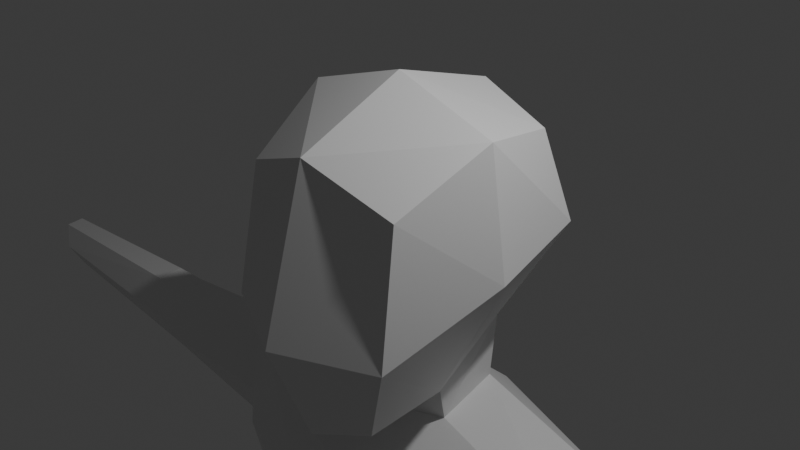 # Source: noname.blend  (saved by Blender 4.2.66; exported with 4.5.12 LTS)
import bpy
from mathutils import Matrix  # noqa: F401  (used for matrix-valued properties, if any)

bpy.ops.wm.read_factory_settings(use_empty=True)
scene = bpy.context.scene
scene.name = 'Scene'

# ---- collections
col_collection = bpy.data.collections.new('Collection'); scene.collection.children.link(col_collection)

# ---- materials (node trees are filled in below, after node groups)
mat_material = bpy.data.materials.new('Material')
mat_material.alpha_threshold = 0.0
mat_material.roughness = 0.5
mat_material.line_color = (0.0, 0.0, 0.0, 1.0)

# ---- material node trees
mat_material.use_nodes = True; mat_material.node_tree.nodes.clear()
_N = mat_material.node_tree.nodes; _L = mat_material.node_tree.links
n0 = _N.new('ShaderNodeOutputMaterial'); n0.name = 'Material Output'; n0.location = (300, 300)
n1 = _N.new('ShaderNodeBsdfPrincipled'); n1.name = 'Principled BSDF'; n1.location = (10, 300)
n1.inputs[3].default_value = 1.45
_L.new(n1.outputs[0], n0.inputs[0])
n0.is_active_output = True

# ---- world
world_world = bpy.data.worlds.new('World'); scene.world = world_world
world_world.use_nodes = True; world_world.node_tree.nodes.clear()
_N = world_world.node_tree.nodes; _L = world_world.node_tree.links
n0 = _N.new('ShaderNodeOutputWorld'); n0.name = 'World Output'; n0.location = (300, 300)
n1 = _N.new('ShaderNodeBackground'); n1.name = 'Background'; n1.location = (10, 300)
n1.inputs[0].default_value = (0.05088, 0.05088, 0.05088, 1.0)
_L.new(n1.outputs[0], n0.inputs[0])
n0.is_active_output = True
world_world.color = (0.05088, 0.05088, 0.05088)
world_world.sun_shadow_jitter_overblur = 0.0

# ---- cameras
cam_camera = bpy.data.cameras.new('Camera')
cam_camera.clip_end = 100.0
cam_camera.ortho_scale = 7.314

# ---- lights
light_light = bpy.data.lights.new('Light', 'POINT')
light_light.energy = 1000.0
light_light.shadow_soft_size = 0.1

# ---- meshes
me_cube = bpy.data.meshes.new('Cube')
me_cube.from_pydata([(1.0, 1.0, 1.0), (0.4983, 1.0, -1.323), (1.0, -1.006, 0.6375), (0.6743, -1.013, -1.821), (0.0, 1.106, -1.501), (1.225, 1.225, 0.0), (1.081, -1.237, -0.8194), (0.0, -1.228, 1.027), (1.225, -0.0004329, 1.197), (0.0, -1.237, -2.044), (0.0, 1.225, 1.225), (0.6296, -0.005577, -1.789), (0.0, 1.732, 0.0), (1.446, -0.003042, -0.1977), (0.0, -0.003042, -1.968), (0.0, -1.745, -0.8194), (0.0, 0.0, 1.582), (0.0, 1.797, -2.747), (2.374, -0.03397, -2.615), (2.442, 0.9212, -2.631), (0.0, -0.8493, -2.859), (0.0, -0.03167, -2.298), (0.0, 1.061, -2.099), (0.5746, 0.1247, -2.221), (0.5381, 0.8734, -2.023), (0.0, 1.937, -3.479), (2.127, -0.5103, -3.408), (2.263, 1.4, -3.441), (0.0, -1.295, -3.479), (0.0, 1.714, -5.158), (1.567, -0.4575, -5.158), (1.628, 1.143, -5.158), (0.0, -1.159, -5.158), (0.0, 1.546, -6.411), (1.385, -0.2967, -6.411), (1.446, 0.9772, -6.411), (0.0, -0.9224, -6.411), (0.0, 1.513, -8.154), (1.415, -0.1525, -8.154), (1.476, 0.9993, -8.154), (0.0, -0.7182, -8.154), (0.0, 1.826, -4.317), (0.0, -1.269, -4.317), (2.016, 0.9237, -4.235), (1.948, -0.03148, -4.218), (0.0, -0.8203, -7.282), (1.446, 0.9883, -7.282), (0.0, 1.53, -7.282), (1.385, -0.2246, -7.282), (2.952, 0.1897, -2.721), (3.016, 0.6987, -2.736), (2.719, -0.06422, -3.409), (2.847, 0.9539, -3.44), (2.614, 0.7001, -4.128), (2.55, 0.191, -4.114), (4.826, 0.1681, -2.994), (4.896, 0.7202, -3.003), (4.573, -0.1073, -3.415), (4.713, 0.997, -3.434), (4.46, 0.7217, -3.855), (4.39, 0.1695, -3.846), (4.898, 0.1828, -2.994), (4.962, 0.7055, -3.003), (4.666, -0.07781, -3.416), (4.794, 0.9675, -3.433), (4.562, 0.7069, -3.855), (4.498, 0.1842, -3.847), (5.355, 0.242, -2.957), (5.419, 0.6467, -2.967), (5.123, 0.04014, -3.415), (5.251, 0.8496, -3.434), (5.019, 0.6478, -3.892), (4.955, 0.243, -3.882), (8.23, 0.3029, -3.144), (8.291, 0.5861, -3.15), (8.012, 0.1617, -3.419), (8.132, 0.728, -3.43), (7.914, 0.5868, -3.705), (7.854, 0.3037, -3.7), (1.415, -0.1525, -8.154), (1.476, 0.9993, -8.154), (0.0, 1.513, -8.154), (0.0, -0.7182, -8.154), (1.415, -0.1525, -8.154), (1.476, 0.9993, -8.154), (0.0, 1.513, -8.154), (0.0, -0.7182, -8.154)], [], [(14, 11, 3, 9), (13, 8, 2, 6), (12, 10, 0, 5), (4, 12, 5, 1), (11, 13, 6, 3), (1, 5, 13, 11), (5, 0, 8, 13), (3, 6, 15, 9), (6, 2, 7, 15), (8, 16, 7, 2), (0, 10, 16, 8), (23, 21, 20, 18), (22, 24, 19, 17), (24, 23, 18, 19), (1, 11, 23, 24), (4, 1, 24, 22), (11, 14, 21, 23), (17, 19, 27, 25), (43, 27, 52, 53), (18, 20, 28, 26), (30, 32, 36, 34), (41, 43, 31, 29), (43, 44, 30, 31), (44, 42, 32, 30), (47, 46, 39, 37), (29, 31, 35, 33), (31, 30, 34, 35), (40, 37, 81, 82), (46, 48, 38, 39), (48, 45, 40, 38), (26, 28, 42, 44), (27, 19, 50, 52), (25, 27, 43, 41), (34, 36, 45, 48), (35, 34, 48, 46), (33, 35, 46, 47), (49, 51, 57, 55), (51, 54, 60, 57), (18, 26, 51, 49), (44, 43, 53, 54), (26, 44, 54, 51), (19, 18, 49, 50), (59, 58, 64, 65), (60, 59, 65, 66), (54, 53, 59, 60), (53, 52, 58, 59), (52, 50, 56, 58), (50, 49, 55, 56), (61, 63, 69, 67), (63, 66, 72, 69), (58, 56, 62, 64), (56, 55, 61, 62), (57, 60, 66, 63), (55, 57, 63, 61), (71, 70, 76, 77), (72, 71, 77, 78), (66, 65, 71, 72), (65, 64, 70, 71), (64, 62, 68, 70), (62, 61, 67, 68), (74, 73, 75, 76), (76, 75, 78, 77), (70, 68, 74, 76), (68, 67, 73, 74), (69, 72, 78, 75), (67, 69, 75, 73), (79, 82, 86, 83), (39, 38, 79, 80), (38, 40, 82, 79), (37, 39, 80, 81), (85, 84, 83, 86), (81, 80, 84, 85), (82, 81, 85, 86), (80, 79, 83, 84)])
_uv = me_cube.uv_layers.new(name='UVMap')
_uv.uv.foreach_set('vector', [0.25, 0.625, 0.375, 0.625, 0.375, 0.75, 0.25, 0.75, 0.5, 0.625, 0.625, 0.625, 0.625, 0.75, 0.5, 0.75, 0.5, 0.375, 0.625, 0.375, 0.625, 0.5, 0.5, 0.5, 0.375, 0.375, 0.5, 0.375, 0.5, 0.5, 0.375, 0.5, 0.375, 0.625, 0.5, 0.625, 0.5, 0.75, 0.375, 0.75, 0.375, 0.5, 0.5, 0.5, 0.5, 0.625, 0.375, 0.625, 0.5, 0.5, 0.625, 0.5, 0.625, 0.625, 0.5, 0.625, 0.375, 0.75, 0.5, 0.75, 0.5, 0.875, 0.375, 0.875, 0.5, 0.75, 0.625, 0.75, 0.625, 0.875, 0.5, 0.875, 0.625, 0.625, 0.75, 0.625, 0.75, 0.75, 0.625, 0.75, 0.625, 0.5, 0.75, 0.5, 0.75, 0.625, 0.625, 0.625, 0.375, 0.625, 0.25, 0.625, 0.25, 0.625, 0.375, 0.625, 0.375, 0.375, 0.375, 0.5, 0.375, 0.5, 0.375, 0.375, 0.375, 0.5, 0.375, 0.625, 0.375, 0.625, 0.375, 0.5, 0.375, 0.5, 0.375, 0.625, 0.375, 0.625, 0.375, 0.5, 0.375, 0.375, 0.375, 0.5, 0.375, 0.5, 0.375, 0.375, 0.375, 0.625, 0.25, 0.625, 0.25, 0.625, 0.375, 0.625, 0.375, 0.375, 0.375, 0.5, 0.375, 0.5, 0.375, 0.375, 0.375, 0.5, 0.375, 0.5, 0.375, 0.5, 0.375, 0.5, 0.375, 0.625, 0.25, 0.625, 0.25, 0.625, 0.375, 0.625, 0.375, 0.625, 0.25, 0.625, 0.25, 0.625, 0.375, 0.625, 0.375, 0.375, 0.375, 0.5, 0.375, 0.5, 0.375, 0.375, 0.375, 0.5, 0.375, 0.625, 0.375, 0.625, 0.375, 0.5, 0.375, 0.625, 0.25, 0.625, 0.25, 0.625, 0.375, 0.625, 0.375, 0.375, 0.375, 0.5, 0.375, 0.5, 0.375, 0.375, 0.375, 0.375, 0.375, 0.5, 0.375, 0.5, 0.375, 0.375, 0.375, 0.5, 0.375, 0.625, 0.375, 0.625, 0.375, 0.5, 0.0, 0.0, 0.0, 0.0, 0.0, 0.0, 0.0, 0.0, 0.375, 0.5, 0.375, 0.625, 0.375, 0.625, 0.375, 0.5, 0.375, 0.625, 0.25, 0.625, 0.25, 0.625, 0.375, 0.625, 0.375, 0.625, 0.25, 0.625, 0.25, 0.625, 0.375, 0.625, 0.375, 0.5, 0.375, 0.5, 0.375, 0.5, 0.375, 0.5, 0.375, 0.375, 0.375, 0.5, 0.375, 0.5, 0.375, 0.375, 0.375, 0.625, 0.25, 0.625, 0.25, 0.625, 0.375, 0.625, 0.375, 0.5, 0.375, 0.625, 0.375, 0.625, 0.375, 0.5, 0.375, 0.375, 0.375, 0.5, 0.375, 0.5, 0.375, 0.375, 0.375, 0.625, 0.375, 0.625, 0.375, 0.625, 0.375, 0.625, 0.375, 0.625, 0.375, 0.625, 0.375, 0.625, 0.375, 0.625, 0.375, 0.625, 0.375, 0.625, 0.375, 0.625, 0.375, 0.625, 0.375, 0.625, 0.375, 0.5, 0.375, 0.5, 0.375, 0.625, 0.375, 0.625, 0.375, 0.625, 0.375, 0.625, 0.375, 0.625, 0.375, 0.5, 0.375, 0.625, 0.375, 0.625, 0.375, 0.5, 0.375, 0.5, 0.375, 0.5, 0.375, 0.5, 0.375, 0.5, 0.375, 0.625, 0.375, 0.5, 0.375, 0.5, 0.375, 0.625, 0.375, 0.625, 0.375, 0.5, 0.375, 0.5, 0.375, 0.625, 0.375, 0.5, 0.375, 0.5, 0.375, 0.5, 0.375, 0.5, 0.375, 0.5, 0.375, 0.5, 0.375, 0.5, 0.375, 0.5, 0.375, 0.5, 0.375, 0.625, 0.375, 0.625, 0.375, 0.5, 0.375, 0.625, 0.375, 0.625, 0.375, 0.625, 0.375, 0.625, 0.375, 0.625, 0.375, 0.625, 0.375, 0.625, 0.375, 0.625, 0.375, 0.5, 0.375, 0.5, 0.375, 0.5, 0.375, 0.5, 0.375, 0.5, 0.375, 0.625, 0.375, 0.625, 0.375, 0.5, 0.375, 0.625, 0.375, 0.625, 0.375, 0.625, 0.375, 0.625, 0.375, 0.625, 0.375, 0.625, 0.375, 0.625, 0.375, 0.625, 0.375, 0.5, 0.375, 0.5, 0.375, 0.5, 0.375, 0.5, 0.375, 0.625, 0.375, 0.5, 0.375, 0.5, 0.375, 0.625, 0.375, 0.625, 0.375, 0.5, 0.375, 0.5, 0.375, 0.625, 0.375, 0.5, 0.375, 0.5, 0.375, 0.5, 0.375, 0.5, 0.375, 0.5, 0.375, 0.5, 0.375, 0.5, 0.375, 0.5, 0.375, 0.5, 0.375, 0.625, 0.375, 0.625, 0.375, 0.5, 0.375, 0.5, 0.375, 0.625, 0.375, 0.625, 0.375, 0.5, 0.375, 0.5, 0.375, 0.625, 0.375, 0.625, 0.375, 0.5, 0.375, 0.5, 0.375, 0.5, 0.375, 0.5, 0.375, 0.5, 0.375, 0.5, 0.375, 0.625, 0.375, 0.625, 0.375, 0.5, 0.375, 0.625, 0.375, 0.625, 0.375, 0.625, 0.375, 0.625, 0.375, 0.625, 0.375, 0.625, 0.375, 0.625, 0.375, 0.625, 0.375, 0.625, 0.25, 0.625, 0.25, 0.625, 0.375, 0.625, 0.375, 0.5, 0.375, 0.625, 0.375, 0.625, 0.375, 0.5, 0.375, 0.625, 0.25, 0.625, 0.25, 0.625, 0.375, 0.625, 0.375, 0.375, 0.375, 0.5, 0.375, 0.5, 0.375, 0.375, 0.25, 0.5, 0.375, 0.5, 0.375, 0.625, 0.25, 0.625, 0.375, 0.375, 0.375, 0.5, 0.375, 0.5, 0.375, 0.375, 0.0, 0.0, 0.0, 0.0, 0.0, 0.0, 0.0, 0.0, 0.375, 0.5, 0.375, 0.625, 0.375, 0.625, 0.375, 0.5])
me_cube.materials.append(mat_material)
me_cube.use_mirror_x = True
me_cube.use_mirror_y = True
me_cube.use_mirror_vertex_groups = False
me_cube.update()
me_cube_001 = bpy.data.meshes.new('Cube.001')
me_cube_001.from_pydata([(-1.0, -0.8392, -0.1466), (-1.0, -0.8392, 0.1466), (-0.692, 1.0, -0.1466), (-0.692, 1.0, 0.1466), (1.0, -0.8056, -0.1466), (1.0, -0.8056, 0.1466), (0.6972, 1.0, -0.1466), (0.6972, 1.0, 0.1466), (0.3597, 1.0, -0.1466), (0.01243, 1.0, -0.1466), (-0.3349, 1.0, -0.1466), (-0.3349, 1.0, 0.1466), (0.01243, 1.0, 0.1466), (0.3597, 1.0, 0.1466), (-0.4858, -1.0, -0.1466), (0.01416, -1.0, -0.1466), (0.5142, -0.9814, -0.1466), (0.5142, -0.9814, 0.1466), (0.01416, -1.0, 0.1466), (-0.4858, -1.0, 0.1466), (-1.0, 0.3362, -0.1466), (-1.0, -0.3305, 0.1466), (-1.0, 0.3362, 0.1466), (1.0, -0.3305, -0.1466), (1.0, 0.3362, -0.1466), (1.0, 0.3362, 0.1466), (1.0, -0.3305, 0.1466), (0.5142, 0.3362, 0.1466), (0.5142, -0.3305, 0.1466), (0.01416, 0.3362, 0.1466), (0.01416, -0.3305, 0.1466), (-0.4858, 0.3362, 0.1466), (-0.4858, -0.3305, 0.1466), (-0.4858, 0.3362, -0.2167), (-0.4858, -0.3305, -0.2167), (0.01416, 0.3362, -0.1466), (0.01416, -0.3305, -0.1466), (0.5142, 0.3362, -0.2167), (0.5142, -0.3305, -0.2167), (-0.4886, -0.9633, -0.1435), (-0.4886, -0.9633, 0.1465), (-0.9972, -0.8043, 0.1465), (-0.9972, -0.8043, -0.1435), (0.9841, -0.8114, -0.137), (0.9841, -0.8114, 0.137), (0.53, -0.9757, 0.137), (0.53, -0.9757, -0.137), (0.4978, -0.9821, -0.137), (0.4978, -0.9821, 0.137), (0.0305, -0.9994, 0.137), (0.0305, -0.9994, -0.137), (-0.002177, -1.0, -0.137), (-0.002177, -1.0, 0.137), (-0.4695, -1.0, 0.137), (-0.4695, -1.0, -0.137), (-0.5321, -1.021, 0.1217), (-0.5321, -1.021, -0.1187), (-0.9538, -0.8895, 0.1217), (-0.9538, -0.8895, -0.1187), (0.9563, -0.8576, 0.123), (0.9563, -0.8576, -0.1174), (0.5578, -1.002, 0.123), (0.5578, -1.002, -0.1174), (0.4692, -1.014, 0.1224), (0.4692, -1.014, -0.118), (0.05911, -1.029, 0.1224), (0.05911, -1.029, -0.118), (-0.03079, -1.02, 0.1217), (-0.03079, -1.02, -0.1187), (-0.4409, -1.02, 0.1217), (-0.4409, -1.02, -0.1187), (-0.5321, -2.308, -0.04489), (-0.5321, -2.098, -0.2322), (-0.9538, -2.308, -0.04489), (-0.9538, -2.077, -0.2239), (0.9563, -2.022, -0.04361), (0.9563, -1.867, -0.2514), (0.5578, -2.022, -0.04361), (0.5578, -1.886, -0.258), (0.4692, -2.308, -0.04423), (0.4692, -2.136, -0.2458), (0.05911, -2.308, -0.04423), (0.05911, -2.138, -0.2465), (-0.03079, -2.683, -0.0449), (-0.03079, -2.462, -0.2277), (-0.4409, -2.683, -0.0449), (-0.4409, -2.462, -0.2277), (-0.5659, -1.349, 0.1217), (-0.5659, -1.671, 0.116), (-0.5321, -1.993, 0.03503), (-0.5321, -1.993, -0.1718), (-0.5659, -1.671, -0.03204), (-0.5659, -1.349, -0.0599), (-0.9425, -1.251, 0.1217), (-0.9425, -1.606, 0.1205), (-0.9538, -1.96, 0.04741), (-0.9425, -1.251, -0.0599), (-0.9425, -1.606, -0.02753), (-0.9538, -1.96, -0.1594), (-0.05271, -1.352, 0.1217), (-0.05271, -1.685, 0.1217), (-0.03079, -2.018, 0.1185), (-0.03079, -2.351, 0.04165), (-0.03079, -2.351, -0.1988), (-0.03079, -2.018, -0.08832), (-0.05271, -1.685, -0.0263), (-0.05271, -1.352, -0.0599), (-0.419, -1.352, 0.1217), (-0.419, -1.685, 0.1217), (-0.4409, -2.018, 0.1185), (-0.4409, -2.351, 0.04165), (-0.419, -1.352, -0.0599), (-0.419, -1.685, -0.0263), (-0.4409, -2.018, -0.08832), (-0.4409, -2.351, -0.1988), (0.4473, -1.273, 0.1224), (0.4473, -1.531, 0.1223), (0.4473, -1.79, 0.0889), (0.4692, -2.049, 0.01425), (0.4692, -2.049, -0.1926), (0.4473, -1.79, -0.1179), (0.4473, -1.531, -0.05929), (0.4473, -1.273, -0.05924), (0.08104, -1.285, 0.1224), (0.08104, -1.541, 0.1222), (0.08104, -1.796, 0.08702), (0.05911, -2.052, 0.01313), (0.08104, -1.285, -0.05924), (0.08104, -1.541, -0.05941), (0.08104, -1.796, -0.1198), (0.05911, -2.052, -0.1937), (0.5578, -1.206, 0.123), (0.5791, -1.41, 0.1042), (0.5791, -1.614, 0.04468), (0.5578, -1.818, -0.004524), (0.9563, -1.789, 0.005408), (0.935, -1.556, 0.0666), (0.935, -1.323, 0.118), (0.9563, -1.09, 0.123), (0.5578, -1.206, -0.05861), (0.5791, -1.41, -0.07737), (0.5791, -1.614, -0.1621), (0.5578, -1.818, -0.2113), (0.9563, -1.09, -0.05861), (0.935, -1.323, -0.06358), (0.935, -1.556, -0.1402), (0.9563, -1.789, -0.2014), (-1.0, -0.8392, 0.0003736), (-0.692, 1.0, 0.0003736), (0.6972, 1.0, 0.0003736), (1.0, -0.8056, 0.0003736), (0.5142, -0.9814, 0.0003736), (0.01416, -1.0, 0.0003736), (-0.4858, -1.0, 0.0003736), (-0.3349, 1.0, 0.0003736), (0.01243, 1.0, 0.0003736), (0.3597, 1.0, 0.0003736), (1.0, 0.3362, 0.0003736), (1.0, -0.3305, 0.0003736), (-1.0, -0.3305, 0.0003736), (-1.0, 0.3362, 0.0003736), (-0.4886, -0.9633, 0.00188), (-0.9972, -0.8043, 0.00188), (0.9841, -0.8114, 0.0003492), (0.53, -0.9757, 0.0003492), (0.4978, -0.9821, 0.0003492), (0.0305, -0.9994, 0.0003492), (-0.002177, -1.0, 0.0003492), (-0.4695, -1.0, 0.0003492), (-0.5321, -1.021, 0.001817), (-0.9538, -0.8895, 0.001817), (0.9563, -0.8576, 0.003106), (0.5578, -1.002, 0.003106), (0.4692, -1.014, 0.002477), (0.05911, -1.029, 0.002477), (-0.03079, -1.02, 0.001809), (-0.4409, -1.02, 0.001809), (-0.5321, -2.308, -0.1648), (-0.9538, -2.308, -0.1648), (0.9563, -2.022, -0.1635), (0.5578, -2.022, -0.1635), (0.4692, -2.308, -0.1641), (0.05911, -2.308, -0.1641), (-0.03079, -2.683, -0.1648), (-0.4409, -2.683, -0.1648), (-0.9425, -1.251, 0.001817), (-0.9425, -1.606, 0.0005721), (-0.9538, -1.96, -0.0725), (-0.5321, -1.349, 0.001817), (-0.5321, -1.671, -0.00394), (-0.5321, -1.993, -0.08488), (-0.419, -1.352, 0.001809), (-0.419, -1.685, 0.001809), (-0.4409, -2.018, -0.001411), (-0.4409, -2.351, -0.07826), (-0.05271, -1.352, 0.001809), (-0.05271, -1.685, 0.001809), (-0.03079, -2.018, -0.001411), (-0.03079, -2.351, -0.07826), (0.08104, -1.285, 0.002477), (0.08104, -1.541, 0.002305), (0.08104, -1.796, -0.03288), (0.05911, -2.052, -0.1068), (0.4473, -1.273, 0.002477), (0.4473, -1.531, 0.002428), (0.4473, -1.79, -0.03101), (0.4692, -2.049, -0.1057), (0.9563, -1.09, 0.003106), (0.935, -1.323, -0.001867), (0.935, -1.556, -0.05331), (0.9563, -1.789, -0.1145), (0.5578, -1.206, 0.003101), (0.5791, -1.41, -0.01566), (0.5791, -1.614, -0.07522), (0.5578, -1.818, -0.1244), (-1.227, -0.3366, -0.3504), (-1.227, -0.8453, -0.3504), (-0.7128, -1.006, -0.3504), (-0.7128, -0.3366, -0.4204), (-1.227, 0.3301, -0.3504), (-0.7128, 0.3301, -0.4204), (-1.227, -0.3366, -0.2034), (-1.227, 0.3301, -0.2034), (-1.227, -0.8453, -0.2034)], [], [(160, 22, 3, 148), (156, 13, 7, 149), (158, 26, 5, 150), (38, 23, 4, 16), (32, 21, 1, 19), (26, 28, 17, 5), (28, 30, 18, 17), (30, 32, 19, 18), (34, 14, 217, 218), (34, 36, 15, 14), (36, 38, 16, 15), (148, 3, 11, 154), (154, 11, 12, 155), (155, 12, 13, 156), (9, 8, 37, 35), (35, 37, 38, 36), (10, 9, 35, 33), (33, 35, 36, 34), (2, 10, 33, 20), (33, 34, 218, 220), (12, 11, 31, 29), (29, 31, 32, 30), (13, 12, 29, 27), (27, 29, 30, 28), (7, 13, 27, 25), (25, 27, 28, 26), (11, 3, 22, 31), (31, 22, 21, 32), (8, 6, 24, 37), (37, 24, 23, 38), (149, 7, 25, 157), (157, 25, 26, 158), (147, 1, 21, 159), (159, 21, 22, 160), (165, 48, 63, 173), (153, 161, 39, 14), (1, 41, 40, 19), (147, 162, 41, 1), (14, 39, 42, 0), (40, 41, 57, 55), (150, 163, 43, 4), (17, 45, 44, 5), (151, 164, 45, 17), (4, 43, 46, 16), (163, 44, 59, 171), (151, 165, 47, 16), (18, 49, 48, 17), (152, 166, 49, 18), (16, 47, 50, 15), (161, 40, 55, 169), (152, 167, 51, 15), (19, 53, 52, 18), (153, 168, 53, 19), (15, 51, 54, 14), (214, 142, 78, 180), (102, 110, 85, 83), (135, 134, 77, 75), (198, 102, 83, 183), (44, 45, 61, 59), (167, 52, 67, 175), (162, 42, 58, 170), (48, 49, 65, 63), (164, 46, 62, 172), (52, 53, 69, 67), (42, 39, 56, 58), (166, 50, 66, 174), (46, 43, 60, 62), (168, 54, 70, 176), (50, 47, 64, 66), (54, 51, 68, 70), (177, 71, 73, 178), (179, 75, 77, 180), (181, 79, 81, 182), (183, 83, 85, 184), (194, 114, 86, 184), (142, 146, 76, 78), (190, 89, 71, 177), (114, 103, 84, 86), (206, 118, 79, 181), (89, 95, 73, 71), (118, 126, 81, 79), (187, 98, 74, 178), (202, 130, 82, 182), (98, 90, 72, 74), (130, 119, 80, 82), (210, 135, 75, 179), (58, 56, 92, 96), (96, 92, 91, 97), (97, 91, 90, 98), (170, 58, 96, 185), (185, 96, 97, 186), (186, 97, 98, 187), (55, 57, 93, 87), (87, 93, 94, 88), (88, 94, 95, 89), (169, 55, 87, 188), (188, 87, 88, 189), (189, 88, 89, 190), (70, 68, 106, 111), (111, 106, 105, 112), (112, 105, 104, 113), (113, 104, 103, 114), (176, 70, 111, 191), (191, 111, 112, 192), (192, 112, 113, 193), (193, 113, 114, 194), (175, 67, 99, 195), (195, 99, 100, 196), (196, 100, 101, 197), (197, 101, 102, 198), (67, 69, 107, 99), (99, 107, 108, 100), (100, 108, 109, 101), (101, 109, 110, 102), (66, 64, 122, 127), (127, 122, 121, 128), (128, 121, 120, 129), (129, 120, 119, 130), (174, 66, 127, 199), (199, 127, 128, 200), (200, 128, 129, 201), (201, 129, 130, 202), (63, 65, 123, 115), (115, 123, 124, 116), (116, 124, 125, 117), (117, 125, 126, 118), (173, 63, 115, 203), (203, 115, 116, 204), (204, 116, 117, 205), (205, 117, 118, 206), (171, 59, 138, 207), (207, 138, 137, 208), (208, 137, 136, 209), (209, 136, 135, 210), (62, 60, 143, 139), (139, 143, 144, 140), (140, 144, 145, 141), (141, 145, 146, 142), (59, 61, 131, 138), (138, 131, 132, 137), (137, 132, 133, 136), (136, 133, 134, 135), (172, 62, 139, 211), (211, 139, 140, 212), (212, 140, 141, 213), (213, 141, 142, 214), (133, 213, 214, 134), (132, 212, 213, 133), (131, 211, 212, 132), (61, 172, 211, 131), (145, 209, 210, 146), (144, 208, 209, 145), (143, 207, 208, 144), (60, 171, 207, 143), (120, 205, 206, 119), (121, 204, 205, 120), (122, 203, 204, 121), (64, 173, 203, 122), (125, 201, 202, 126), (124, 200, 201, 125), (123, 199, 200, 124), (65, 174, 199, 123), (104, 197, 198, 103), (105, 196, 197, 104), (106, 195, 196, 105), (68, 175, 195, 106), (109, 193, 194, 110), (108, 192, 193, 109), (107, 191, 192, 108), (69, 176, 191, 107), (91, 189, 190, 90), (92, 188, 189, 91), (56, 169, 188, 92), (94, 186, 187, 95), (93, 185, 186, 94), (57, 170, 185, 93), (146, 210, 179, 76), (126, 202, 182, 81), (95, 187, 178, 73), (119, 206, 181, 80), (90, 190, 177, 72), (110, 194, 184, 85), (84, 183, 184, 86), (80, 181, 182, 82), (76, 179, 180, 78), (72, 177, 178, 74), (53, 168, 176, 69), (49, 166, 174, 65), (45, 164, 172, 61), (41, 162, 170, 57), (51, 167, 175, 68), (103, 198, 183, 84), (134, 214, 180, 77), (14, 54, 168, 153), (18, 52, 167, 152), (39, 161, 169, 56), (15, 50, 166, 152), (17, 48, 165, 151), (43, 163, 171, 60), (16, 46, 164, 151), (5, 44, 163, 150), (0, 42, 162, 147), (19, 40, 161, 153), (47, 165, 173, 64), (14, 0, 216, 217), (160, 20, 219, 222), (24, 157, 158, 23), (6, 149, 157, 24), (9, 155, 156, 8), (10, 154, 155, 9), (2, 148, 154, 10), (23, 158, 150, 4), (8, 156, 149, 6), (20, 160, 148, 2), (215, 218, 217, 216), (219, 220, 218, 215), (215, 221, 222, 219), (216, 223, 221, 215), (20, 33, 220, 219), (147, 159, 221, 223), (0, 147, 223, 216), (159, 160, 222, 221)])
_uv = me_cube_001.uv_layers.new(name='UVMap')
_uv.uv.foreach_set('vector', [0.5003, 0.167, 0.625, 0.167, 0.625, 0.25, 0.5003, 0.25, 0.5003, 0.4393, 0.625, 0.4393, 0.625, 0.5, 0.5003, 0.5, 0.5003, 0.6663, 0.625, 0.6663, 0.625, 0.75, 0.5003, 0.75, 0.3143, 0.6663, 0.375, 0.6663, 0.375, 0.75, 0.3143, 0.75, 0.8107, 0.6663, 0.875, 0.6663, 0.875, 0.75, 0.8107, 0.75, 0.625, 0.6663, 0.6857, 0.6663, 0.6857, 0.75, 0.625, 0.75, 0.6857, 0.6663, 0.7482, 0.6663, 0.7482, 0.75, 0.6857, 0.75, 0.7482, 0.6663, 0.8107, 0.6663, 0.8107, 0.75, 0.7482, 0.75, 0.1893, 0.6663, 0.1893, 0.75, 0.1893, 0.75, 0.1893, 0.6663, 0.1893, 0.6663, 0.2518, 0.6663, 0.2518, 0.75, 0.1893, 0.75, 0.2518, 0.6663, 0.3143, 0.6663, 0.3143, 0.75, 0.2518, 0.75, 0.5003, 0.25, 0.625, 0.25, 0.625, 0.3143, 0.5003, 0.3143, 0.5003, 0.3143, 0.625, 0.3143, 0.625, 0.3768, 0.5003, 0.3768, 0.5003, 0.3768, 0.625, 0.3768, 0.625, 0.4393, 0.5003, 0.4393, 0.2518, 0.5, 0.3143, 0.5, 0.3143, 0.583, 0.2518, 0.583, 0.2518, 0.583, 0.3143, 0.583, 0.3143, 0.6663, 0.2518, 0.6663, 0.1893, 0.5, 0.2518, 0.5, 0.2518, 0.583, 0.1893, 0.583, 0.1893, 0.583, 0.2518, 0.583, 0.2518, 0.6663, 0.1893, 0.6663, 0.125, 0.5, 0.1893, 0.5, 0.1893, 0.583, 0.125, 0.583, 0.1893, 0.583, 0.1893, 0.6663, 0.1893, 0.6663, 0.1893, 0.583, 0.7482, 0.5, 0.8107, 0.5, 0.8107, 0.583, 0.7482, 0.583, 0.7482, 0.583, 0.8107, 0.583, 0.8107, 0.6663, 0.7482, 0.6663, 0.6857, 0.5, 0.7482, 0.5, 0.7482, 0.583, 0.6857, 0.583, 0.6857, 0.583, 0.7482, 0.583, 0.7482, 0.6663, 0.6857, 0.6663, 0.625, 0.5, 0.6857, 0.5, 0.6857, 0.583, 0.625, 0.583, 0.625, 0.583, 0.6857, 0.583, 0.6857, 0.6663, 0.625, 0.6663, 0.8107, 0.5, 0.875, 0.5, 0.875, 0.583, 0.8107, 0.583, 0.8107, 0.583, 0.875, 0.583, 0.875, 0.6663, 0.8107, 0.6663, 0.3143, 0.5, 0.375, 0.5, 0.375, 0.583, 0.3143, 0.583, 0.3143, 0.583, 0.375, 0.583, 0.375, 0.6663, 0.3143, 0.6663, 0.5003, 0.5, 0.625, 0.5, 0.625, 0.583, 0.5003, 0.583, 0.5003, 0.583, 0.625, 0.583, 0.625, 0.6663, 0.5003, 0.6663, 0.5003, 0.0, 0.625, 0.0, 0.625, 0.08369, 0.5003, 0.08369, 0.5003, 0.08369, 0.625, 0.08369, 0.625, 0.167, 0.5003, 0.167, 0.5003, 0.8107, 0.625, 0.8107, 0.625, 0.8107, 0.5003, 0.8107, 0.5003, 0.9357, 0.5003, 0.9357, 0.375, 0.9357, 0.375, 0.9357, 0.625, 1.0, 0.625, 1.0, 0.625, 0.9357, 0.625, 0.9357, 0.5003, 1.0, 0.5003, 1.0, 0.625, 1.0, 0.625, 1.0, 0.375, 0.9357, 0.375, 0.9357, 0.375, 1.0, 0.375, 1.0, 0.625, 0.9357, 0.625, 1.0, 0.625, 1.0, 0.625, 0.9357, 0.5003, 0.75, 0.5003, 0.75, 0.375, 0.75, 0.375, 0.75, 0.625, 0.8107, 0.625, 0.8107, 0.625, 0.75, 0.625, 0.75, 0.5003, 0.8107, 0.5003, 0.8107, 0.625, 0.8107, 0.625, 0.8107, 0.375, 0.75, 0.375, 0.75, 0.375, 0.8107, 0.375, 0.8107, 0.5003, 0.75, 0.625, 0.75, 0.625, 0.75, 0.5003, 0.75, 0.5003, 0.8107, 0.5003, 0.8107, 0.375, 0.8107, 0.375, 0.8107, 0.625, 0.8732, 0.625, 0.8732, 0.625, 0.8107, 0.625, 0.8107, 0.5003, 0.8732, 0.5003, 0.8732, 0.625, 0.8732, 0.625, 0.8732, 0.375, 0.8107, 0.375, 0.8107, 0.375, 0.8732, 0.375, 0.8732, 0.5003, 0.9357, 0.625, 0.9357, 0.625, 0.9357, 0.5003, 0.9357, 0.5003, 0.8732, 0.5003, 0.8732, 0.375, 0.8732, 0.375, 0.8732, 0.625, 0.9357, 0.625, 0.9357, 0.625, 0.8732, 0.625, 0.8732, 0.5003, 0.9357, 0.5003, 0.9357, 0.625, 0.9357, 0.625, 0.9357, 0.375, 0.8732, 0.375, 0.8732, 0.375, 0.9357, 0.375, 0.9357, 0.5003, 0.8107, 0.375, 0.8107, 0.375, 0.8107, 0.5003, 0.8107, 0.625, 0.8732, 0.625, 0.9357, 0.625, 0.9357, 0.625, 0.8732, 0.625, 0.75, 0.625, 0.8107, 0.625, 0.8107, 0.625, 0.75, 0.5003, 0.8732, 0.625, 0.8732, 0.625, 0.8732, 0.5003, 0.8732, 0.625, 0.75, 0.625, 0.8107, 0.625, 0.8107, 0.625, 0.75, 0.5003, 0.8732, 0.625, 0.8732, 0.625, 0.8732, 0.5003, 0.8732, 0.5003, 1.0, 0.375, 1.0, 0.375, 1.0, 0.5003, 1.0, 0.625, 0.8107, 0.625, 0.8732, 0.625, 0.8732, 0.625, 0.8107, 0.5003, 0.8107, 0.375, 0.8107, 0.375, 0.8107, 0.5003, 0.8107, 0.625, 0.8732, 0.625, 0.9357, 0.625, 0.9357, 0.625, 0.8732, 0.375, 1.0, 0.375, 0.9357, 0.375, 0.9357, 0.375, 1.0, 0.5003, 0.8732, 0.375, 0.8732, 0.375, 0.8732, 0.5003, 0.8732, 0.375, 0.8107, 0.375, 0.75, 0.375, 0.75, 0.375, 0.8107, 0.5003, 0.9357, 0.375, 0.9357, 0.375, 0.9357, 0.5003, 0.9357, 0.375, 0.8732, 0.375, 0.8107, 0.375, 0.8107, 0.375, 0.8732, 0.375, 0.9357, 0.375, 0.8732, 0.375, 0.8732, 0.375, 0.9357, 0.5003, 0.9357, 0.625, 0.9357, 0.625, 1.0, 0.5003, 1.0, 0.5003, 0.75, 0.625, 0.75, 0.625, 0.8107, 0.5003, 0.8107, 0.5003, 0.8107, 0.625, 0.8107, 0.625, 0.8732, 0.5003, 0.8732, 0.5003, 0.8732, 0.625, 0.8732, 0.625, 0.9357, 0.5003, 0.9357, 0.5003, 0.9357, 0.375, 0.9357, 0.375, 0.9357, 0.5003, 0.9357, 0.375, 0.8107, 0.375, 0.75, 0.375, 0.75, 0.375, 0.8107, 0.5003, 0.9357, 0.625, 0.9357, 0.625, 0.9357, 0.5003, 0.9357, 0.375, 0.9357, 0.375, 0.8732, 0.375, 0.8732, 0.375, 0.9357, 0.5003, 0.8107, 0.625, 0.8107, 0.625, 0.8107, 0.5003, 0.8107, 0.625, 0.9357, 0.625, 1.0, 0.625, 1.0, 0.625, 0.9357, 0.625, 0.8107, 0.625, 0.8732, 0.625, 0.8732, 0.625, 0.8107, 0.5003, 1.0, 0.375, 1.0, 0.375, 1.0, 0.5003, 1.0, 0.5003, 0.8732, 0.375, 0.8732, 0.375, 0.8732, 0.5003, 0.8732, 0.375, 1.0, 0.375, 0.9357, 0.375, 0.9357, 0.375, 1.0, 0.375, 0.8732, 0.375, 0.8107, 0.375, 0.8107, 0.375, 0.8732, 0.5003, 0.75, 0.625, 0.75, 0.625, 0.75, 0.5003, 0.75, 0.375, 1.0, 0.375, 0.9357, 0.375, 0.9357, 0.375, 1.0, 0.375, 1.0, 0.375, 0.9357, 0.375, 0.9357, 0.375, 1.0, 0.375, 1.0, 0.375, 0.9357, 0.375, 0.9357, 0.375, 1.0, 0.5003, 1.0, 0.375, 1.0, 0.375, 1.0, 0.5003, 1.0, 0.5003, 1.0, 0.375, 1.0, 0.375, 1.0, 0.5003, 1.0, 0.5003, 1.0, 0.375, 1.0, 0.375, 1.0, 0.5003, 1.0, 0.625, 0.9357, 0.625, 1.0, 0.625, 1.0, 0.625, 0.9357, 0.625, 0.9357, 0.625, 1.0, 0.625, 1.0, 0.625, 0.9357, 0.625, 0.9357, 0.625, 1.0, 0.625, 1.0, 0.625, 0.9357, 0.5003, 0.9357, 0.625, 0.9357, 0.625, 0.9357, 0.5003, 0.9357, 0.5003, 0.9357, 0.625, 0.9357, 0.625, 0.9357, 0.5003, 0.9357, 0.5003, 0.9357, 0.625, 0.9357, 0.625, 0.9357, 0.5003, 0.9357, 0.375, 0.9357, 0.375, 0.8732, 0.375, 0.8732, 0.375, 0.9357, 0.375, 0.9357, 0.375, 0.8732, 0.375, 0.8732, 0.375, 0.9357, 0.375, 0.9357, 0.375, 0.8732, 0.375, 0.8732, 0.375, 0.9357, 0.375, 0.9357, 0.375, 0.8732, 0.375, 0.8732, 0.375, 0.9357, 0.5003, 0.9357, 0.375, 0.9357, 0.375, 0.9357, 0.5003, 0.9357, 0.5003, 0.9357, 0.375, 0.9357, 0.375, 0.9357, 0.5003, 0.9357, 0.5003, 0.9357, 0.375, 0.9357, 0.375, 0.9357, 0.5003, 0.9357, 0.5003, 0.9357, 0.375, 0.9357, 0.375, 0.9357, 0.5003, 0.9357, 0.5003, 0.8732, 0.625, 0.8732, 0.625, 0.8732, 0.5003, 0.8732, 0.5003, 0.8732, 0.625, 0.8732, 0.625, 0.8732, 0.5003, 0.8732, 0.5003, 0.8732, 0.625, 0.8732, 0.625, 0.8732, 0.5003, 0.8732, 0.5003, 0.8732, 0.625, 0.8732, 0.625, 0.8732, 0.5003, 0.8732, 0.625, 0.8732, 0.625, 0.9357, 0.625, 0.9357, 0.625, 0.8732, 0.625, 0.8732, 0.625, 0.9357, 0.625, 0.9357, 0.625, 0.8732, 0.625, 0.8732, 0.625, 0.9357, 0.625, 0.9357, 0.625, 0.8732, 0.625, 0.8732, 0.625, 0.9357, 0.625, 0.9357, 0.625, 0.8732, 0.375, 0.8732, 0.375, 0.8107, 0.375, 0.8107, 0.375, 0.8732, 0.375, 0.8732, 0.375, 0.8107, 0.375, 0.8107, 0.375, 0.8732, 0.375, 0.8732, 0.375, 0.8107, 0.375, 0.8107, 0.375, 0.8732, 0.375, 0.8732, 0.375, 0.8107, 0.375, 0.8107, 0.375, 0.8732, 0.5003, 0.8732, 0.375, 0.8732, 0.375, 0.8732, 0.5003, 0.8732, 0.5003, 0.8732, 0.375, 0.8732, 0.375, 0.8732, 0.5003, 0.8732, 0.5003, 0.8732, 0.375, 0.8732, 0.375, 0.8732, 0.5003, 0.8732, 0.5003, 0.8732, 0.375, 0.8732, 0.375, 0.8732, 0.5003, 0.8732, 0.625, 0.8107, 0.625, 0.8732, 0.625, 0.8732, 0.625, 0.8107, 0.625, 0.8107, 0.625, 0.8732, 0.625, 0.8732, 0.625, 0.8107, 0.625, 0.8107, 0.625, 0.8732, 0.625, 0.8732, 0.625, 0.8107, 0.625, 0.8107, 0.625, 0.8732, 0.625, 0.8732, 0.625, 0.8107, 0.5003, 0.8107, 0.625, 0.8107, 0.625, 0.8107, 0.5003, 0.8107, 0.5003, 0.8107, 0.625, 0.8107, 0.625, 0.8107, 0.5003, 0.8107, 0.5003, 0.8107, 0.625, 0.8107, 0.625, 0.8107, 0.5003, 0.8107, 0.5003, 0.8107, 0.625, 0.8107, 0.625, 0.8107, 0.5003, 0.8107, 0.5003, 0.75, 0.625, 0.75, 0.625, 0.75, 0.5003, 0.75, 0.5003, 0.75, 0.625, 0.75, 0.625, 0.75, 0.5003, 0.75, 0.5003, 0.75, 0.625, 0.75, 0.625, 0.75, 0.5003, 0.75, 0.5003, 0.75, 0.625, 0.75, 0.625, 0.75, 0.5003, 0.75, 0.375, 0.8107, 0.375, 0.75, 0.375, 0.75, 0.375, 0.8107, 0.375, 0.8107, 0.375, 0.75, 0.375, 0.75, 0.375, 0.8107, 0.375, 0.8107, 0.375, 0.75, 0.375, 0.75, 0.375, 0.8107, 0.375, 0.8107, 0.375, 0.75, 0.375, 0.75, 0.375, 0.8107, 0.625, 0.75, 0.625, 0.8107, 0.625, 0.8107, 0.625, 0.75, 0.625, 0.75, 0.625, 0.8107, 0.625, 0.8107, 0.625, 0.75, 0.625, 0.75, 0.625, 0.8107, 0.625, 0.8107, 0.625, 0.75, 0.625, 0.75, 0.625, 0.8107, 0.625, 0.8107, 0.625, 0.75, 0.5003, 0.8107, 0.375, 0.8107, 0.375, 0.8107, 0.5003, 0.8107, 0.5003, 0.8107, 0.375, 0.8107, 0.375, 0.8107, 0.5003, 0.8107, 0.5003, 0.8107, 0.375, 0.8107, 0.375, 0.8107, 0.5003, 0.8107, 0.5003, 0.8107, 0.375, 0.8107, 0.375, 0.8107, 0.5003, 0.8107, 0.625, 0.8107, 0.5003, 0.8107, 0.5003, 0.8107, 0.625, 0.8107, 0.625, 0.8107, 0.5003, 0.8107, 0.5003, 0.8107, 0.625, 0.8107, 0.625, 0.8107, 0.5003, 0.8107, 0.5003, 0.8107, 0.625, 0.8107, 0.625, 0.8107, 0.5003, 0.8107, 0.5003, 0.8107, 0.625, 0.8107, 0.375, 0.75, 0.5003, 0.75, 0.5003, 0.75, 0.375, 0.75, 0.375, 0.75, 0.5003, 0.75, 0.5003, 0.75, 0.375, 0.75, 0.375, 0.75, 0.5003, 0.75, 0.5003, 0.75, 0.375, 0.75, 0.375, 0.75, 0.5003, 0.75, 0.5003, 0.75, 0.375, 0.75, 0.375, 0.8107, 0.5003, 0.8107, 0.5003, 0.8107, 0.375, 0.8107, 0.375, 0.8107, 0.5003, 0.8107, 0.5003, 0.8107, 0.375, 0.8107, 0.375, 0.8107, 0.5003, 0.8107, 0.5003, 0.8107, 0.375, 0.8107, 0.375, 0.8107, 0.5003, 0.8107, 0.5003, 0.8107, 0.375, 0.8107, 0.625, 0.8732, 0.5003, 0.8732, 0.5003, 0.8732, 0.625, 0.8732, 0.625, 0.8732, 0.5003, 0.8732, 0.5003, 0.8732, 0.625, 0.8732, 0.625, 0.8732, 0.5003, 0.8732, 0.5003, 0.8732, 0.625, 0.8732, 0.625, 0.8732, 0.5003, 0.8732, 0.5003, 0.8732, 0.625, 0.8732, 0.375, 0.8732, 0.5003, 0.8732, 0.5003, 0.8732, 0.375, 0.8732, 0.375, 0.8732, 0.5003, 0.8732, 0.5003, 0.8732, 0.375, 0.8732, 0.375, 0.8732, 0.5003, 0.8732, 0.5003, 0.8732, 0.375, 0.8732, 0.375, 0.8732, 0.5003, 0.8732, 0.5003, 0.8732, 0.375, 0.8732, 0.625, 0.9357, 0.5003, 0.9357, 0.5003, 0.9357, 0.625, 0.9357, 0.625, 0.9357, 0.5003, 0.9357, 0.5003, 0.9357, 0.625, 0.9357, 0.625, 0.9357, 0.5003, 0.9357, 0.5003, 0.9357, 0.625, 0.9357, 0.625, 0.9357, 0.5003, 0.9357, 0.5003, 0.9357, 0.625, 0.9357, 0.375, 0.9357, 0.5003, 0.9357, 0.5003, 0.9357, 0.375, 0.9357, 0.375, 0.9357, 0.5003, 0.9357, 0.5003, 0.9357, 0.375, 0.9357, 0.375, 0.9357, 0.5003, 0.9357, 0.5003, 0.9357, 0.375, 0.9357, 0.625, 1.0, 0.5003, 1.0, 0.5003, 1.0, 0.625, 1.0, 0.625, 1.0, 0.5003, 1.0, 0.5003, 1.0, 0.625, 1.0, 0.625, 1.0, 0.5003, 1.0, 0.5003, 1.0, 0.625, 1.0, 0.375, 0.75, 0.5003, 0.75, 0.5003, 0.75, 0.375, 0.75, 0.625, 0.8732, 0.5003, 0.8732, 0.5003, 0.8732, 0.625, 0.8732, 0.625, 1.0, 0.5003, 1.0, 0.5003, 1.0, 0.625, 1.0, 0.375, 0.8107, 0.5003, 0.8107, 0.5003, 0.8107, 0.375, 0.8107, 0.375, 0.9357, 0.5003, 0.9357, 0.5003, 0.9357, 0.375, 0.9357, 0.625, 0.9357, 0.5003, 0.9357, 0.5003, 0.9357, 0.625, 0.9357, 0.375, 0.8732, 0.5003, 0.8732, 0.5003, 0.9357, 0.375, 0.9357, 0.375, 0.8107, 0.5003, 0.8107, 0.5003, 0.8732, 0.375, 0.8732, 0.375, 0.75, 0.5003, 0.75, 0.5003, 0.8107, 0.375, 0.8107, 0.375, 0.9357, 0.5003, 0.9357, 0.5003, 1.0, 0.375, 1.0, 0.625, 0.9357, 0.5003, 0.9357, 0.5003, 0.9357, 0.625, 0.9357, 0.625, 0.8732, 0.5003, 0.8732, 0.5003, 0.8732, 0.625, 0.8732, 0.625, 0.8107, 0.5003, 0.8107, 0.5003, 0.8107, 0.625, 0.8107, 0.625, 1.0, 0.5003, 1.0, 0.5003, 1.0, 0.625, 1.0, 0.375, 0.8732, 0.5003, 0.8732, 0.5003, 0.8732, 0.375, 0.8732, 0.375, 0.8732, 0.5003, 0.8732, 0.5003, 0.8732, 0.375, 0.8732, 0.625, 0.8107, 0.5003, 0.8107, 0.5003, 0.8107, 0.625, 0.8107, 0.375, 0.9357, 0.375, 0.9357, 0.5003, 0.9357, 0.5003, 0.9357, 0.625, 0.8732, 0.625, 0.8732, 0.5003, 0.8732, 0.5003, 0.8732, 0.375, 0.9357, 0.5003, 0.9357, 0.5003, 0.9357, 0.375, 0.9357, 0.375, 0.8732, 0.375, 0.8732, 0.5003, 0.8732, 0.5003, 0.8732, 0.625, 0.8107, 0.625, 0.8107, 0.5003, 0.8107, 0.5003, 0.8107, 0.375, 0.75, 0.5003, 0.75, 0.5003, 0.75, 0.375, 0.75, 0.375, 0.8107, 0.375, 0.8107, 0.5003, 0.8107, 0.5003, 0.8107, 0.625, 0.75, 0.625, 0.75, 0.5003, 0.75, 0.5003, 0.75, 0.375, 1.0, 0.375, 1.0, 0.5003, 1.0, 0.5003, 1.0, 0.625, 0.9357, 0.625, 0.9357, 0.5003, 0.9357, 0.5003, 0.9357, 0.375, 0.8107, 0.5003, 0.8107, 0.5003, 0.8107, 0.375, 0.8107, 0.375, 0.9357, 0.375, 1.0, 0.375, 1.0, 0.375, 0.9357, 0.5003, 0.167, 0.375, 0.167, 0.375, 0.167, 0.5003, 0.167, 0.375, 0.583, 0.5003, 0.583, 0.5003, 0.6663, 0.375, 0.6663, 0.375, 0.5, 0.5003, 0.5, 0.5003, 0.583, 0.375, 0.583, 0.375, 0.3768, 0.5003, 0.3768, 0.5003, 0.4393, 0.375, 0.4393, 0.375, 0.3143, 0.5003, 0.3143, 0.5003, 0.3768, 0.375, 0.3768, 0.375, 0.25, 0.5003, 0.25, 0.5003, 0.3143, 0.375, 0.3143, 0.375, 0.6663, 0.5003, 0.6663, 0.5003, 0.75, 0.375, 0.75, 0.375, 0.4393, 0.5003, 0.4393, 0.5003, 0.5, 0.375, 0.5, 0.375, 0.167, 0.5003, 0.167, 0.5003, 0.25, 0.375, 0.25, 0.125, 0.6663, 0.1893, 0.6663, 0.1893, 0.75, 0.125, 0.75, 0.125, 0.583, 0.1893, 0.583, 0.1893, 0.6663, 0.125, 0.6663, 0.375, 0.08369, 0.5003, 0.08369, 0.5003, 0.167, 0.375, 0.167, 0.375, 0.0, 0.5003, 0.0, 0.5003, 0.08369, 0.375, 0.08369, 0.125, 0.583, 0.1893, 0.583, 0.1893, 0.583, 0.125, 0.583, 0.5003, 0.0, 0.5003, 0.08369, 0.5003, 0.08369, 0.5003, 0.0, 0.375, 1.0, 0.5003, 1.0, 0.5003, 1.0, 0.375, 1.0, 0.5003, 0.08369, 0.5003, 0.167, 0.5003, 0.167, 0.5003, 0.08369])
me_cube_001.update()

# ---- objects
ob_cube = bpy.data.objects.new('Cube', me_cube)
ob_light = bpy.data.objects.new('Light', light_light)
ob_camera = bpy.data.objects.new('Camera', cam_camera)
ob_cube_001 = bpy.data.objects.new('Cube.001', me_cube_001)

# ---- transforms, parenting, visibility, modifiers, constraints
ob_cube.location = (0.0, 0.0, 0.0)
ob_cube.lock_rotations_4d = False
ob_cube.empty_display_type = 'ARROWS'
ob_cube.lineart.crease_threshold = 0.0
ob_cube.use_mesh_mirror_x = True
ob_cube.use_mesh_mirror_y = True
_m = ob_cube.modifiers.new('Mirror', 'MIRROR')
ob_light.location = (4.076, 1.005, 5.904)
ob_light.rotation_euler = (0.6503, 0.05522, 1.866)
ob_light.lock_rotations_4d = False
ob_light.empty_display_type = 'ARROWS'
ob_light.color = (0.0, 0.0, 0.0, 0.0)
ob_light.lineart.crease_threshold = 0.0
ob_camera.location = (7.359, -6.926, 4.958)
ob_camera.rotation_euler = (1.109, 0.0, 0.8149)
ob_camera.lock_rotations_4d = False
ob_camera.empty_display_type = 'ARROWS'
ob_camera.color = (0.0, 0.0, 0.0, 0.0)
ob_camera.display_type = 'WIRE'
ob_camera.lineart.crease_threshold = 0.0
ob_cube_001.location = (10.9, -0.09148, -3.062)

# ---- collection membership
col_collection.objects.link(ob_cube)
col_collection.objects.link(ob_light)
col_collection.objects.link(ob_camera)
col_collection.objects.link(ob_cube_001)

# ---- scene / render settings (as saved in the file)
scene.camera = ob_camera
scene.frame_start = 1; scene.frame_end = 250; scene.frame_set(1)
scene.render.engine = 'BLENDER_EEVEE_NEXT'
bpy.context.view_layer.update()
